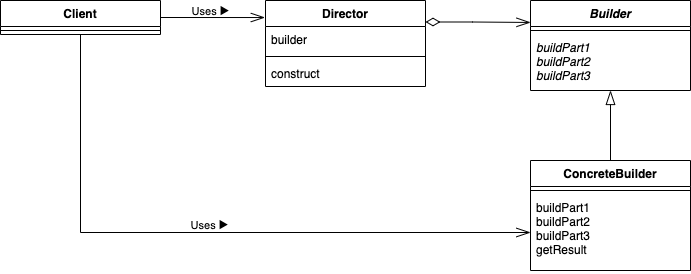

The diagram above was exported from draw.io. Its source (the exported page's mxGraphModel, read from the mxfile embedded in the PNG):
<mxGraphModel dx="1426" dy="905" grid="1" gridSize="10" guides="1" tooltips="1" connect="1" arrows="1" fold="1" page="1" pageScale="1" pageWidth="850" pageHeight="1100" math="0" shadow="0">
  <root>
    <mxCell id="0" />
    <mxCell id="1" parent="0" />
    <mxCell id="qxwi5BKhvcAa5tKgBxgh-22" style="edgeStyle=orthogonalEdgeStyle;rounded=0;orthogonalLoop=1;jettySize=auto;html=1;exitX=1;exitY=0.25;exitDx=0;exitDy=0;entryX=0;entryY=0.244;entryDx=0;entryDy=0;entryPerimeter=0;labelBackgroundColor=none;endArrow=openThin;endFill=0;endSize=12;strokeColor=#000000;fontColor=#000000;startArrow=diamondThin;startFill=0;startSize=12;" parent="1" source="qxwi5BKhvcAa5tKgBxgh-5" target="qxwi5BKhvcAa5tKgBxgh-9" edge="1">
      <mxGeometry relative="1" as="geometry">
        <Array as="points">
          <mxPoint x="552" y="302" />
        </Array>
      </mxGeometry>
    </mxCell>
    <mxCell id="qxwi5BKhvcAa5tKgBxgh-5" value="Director" style="swimlane;fontStyle=1;align=center;verticalAlign=top;childLayout=stackLayout;horizontal=1;startSize=26;horizontalStack=0;resizeParent=1;resizeParentMax=0;resizeLast=0;collapsible=1;marginBottom=0;strokeColor=#000000;fillColor=none;fontColor=#000000;" parent="1" vertex="1">
      <mxGeometry x="345" y="280" width="160" height="86" as="geometry" />
    </mxCell>
    <mxCell id="qxwi5BKhvcAa5tKgBxgh-6" value="builder" style="text;strokeColor=none;fillColor=none;align=left;verticalAlign=top;spacingLeft=4;spacingRight=4;overflow=hidden;rotatable=0;points=[[0,0.5],[1,0.5]];portConstraint=eastwest;" parent="qxwi5BKhvcAa5tKgBxgh-5" vertex="1">
      <mxGeometry y="26" width="160" height="26" as="geometry" />
    </mxCell>
    <mxCell id="qxwi5BKhvcAa5tKgBxgh-7" value="" style="line;strokeWidth=1;fillColor=none;align=left;verticalAlign=middle;spacingTop=-1;spacingLeft=3;spacingRight=3;rotatable=0;labelPosition=right;points=[];portConstraint=eastwest;" parent="qxwi5BKhvcAa5tKgBxgh-5" vertex="1">
      <mxGeometry y="52" width="160" height="8" as="geometry" />
    </mxCell>
    <mxCell id="qxwi5BKhvcAa5tKgBxgh-8" value="construct" style="text;strokeColor=none;fillColor=none;align=left;verticalAlign=top;spacingLeft=4;spacingRight=4;overflow=hidden;rotatable=0;points=[[0,0.5],[1,0.5]];portConstraint=eastwest;" parent="qxwi5BKhvcAa5tKgBxgh-5" vertex="1">
      <mxGeometry y="60" width="160" height="26" as="geometry" />
    </mxCell>
    <mxCell id="qxwi5BKhvcAa5tKgBxgh-19" value="Uses ►" style="edgeStyle=orthogonalEdgeStyle;rounded=0;orthogonalLoop=1;jettySize=auto;html=1;exitX=0.5;exitY=1;exitDx=0;exitDy=0;entryX=0;entryY=0.5;entryDx=0;entryDy=0;labelBackgroundColor=none;endArrow=openThin;endFill=0;endSize=12;strokeColor=#000000;fontColor=#000000;" parent="1" source="qxwi5BKhvcAa5tKgBxgh-1" target="qxwi5BKhvcAa5tKgBxgh-16" edge="1">
      <mxGeometry x="0.0093" y="7" relative="1" as="geometry">
        <mxPoint as="offset" />
      </mxGeometry>
    </mxCell>
    <mxCell id="qxwi5BKhvcAa5tKgBxgh-20" style="edgeStyle=orthogonalEdgeStyle;rounded=0;orthogonalLoop=1;jettySize=auto;html=1;exitX=1;exitY=0.5;exitDx=0;exitDy=0;entryX=-0.004;entryY=0.198;entryDx=0;entryDy=0;entryPerimeter=0;labelBackgroundColor=none;endArrow=openThin;endFill=0;endSize=12;strokeColor=#000000;fontColor=#000000;" parent="1" source="qxwi5BKhvcAa5tKgBxgh-1" target="qxwi5BKhvcAa5tKgBxgh-5" edge="1">
      <mxGeometry relative="1" as="geometry" />
    </mxCell>
    <mxCell id="qxwi5BKhvcAa5tKgBxgh-21" value="Uses ►" style="edgeLabel;html=1;align=center;verticalAlign=middle;resizable=0;points=[];fontColor=#000000;labelBackgroundColor=none;" parent="qxwi5BKhvcAa5tKgBxgh-20" vertex="1" connectable="0">
      <mxGeometry x="-0.05" y="-1" relative="1" as="geometry">
        <mxPoint y="-8.01" as="offset" />
      </mxGeometry>
    </mxCell>
    <mxCell id="qxwi5BKhvcAa5tKgBxgh-1" value="Client" style="swimlane;fontStyle=1;align=center;verticalAlign=top;childLayout=stackLayout;horizontal=1;startSize=26;horizontalStack=0;resizeParent=1;resizeParentMax=0;resizeLast=0;collapsible=1;marginBottom=0;fillColor=none;" parent="1" vertex="1">
      <mxGeometry x="80" y="280" width="160" height="34" as="geometry" />
    </mxCell>
    <mxCell id="qxwi5BKhvcAa5tKgBxgh-3" value="" style="line;strokeWidth=1;fillColor=none;align=left;verticalAlign=middle;spacingTop=-1;spacingLeft=3;spacingRight=3;rotatable=0;labelPosition=right;points=[];portConstraint=eastwest;" parent="qxwi5BKhvcAa5tKgBxgh-1" vertex="1">
      <mxGeometry y="26" width="160" height="8" as="geometry" />
    </mxCell>
    <mxCell id="qxwi5BKhvcAa5tKgBxgh-9" value="Builder" style="swimlane;fontStyle=3;align=center;verticalAlign=top;childLayout=stackLayout;horizontal=1;startSize=26;horizontalStack=0;resizeParent=1;resizeParentMax=0;resizeLast=0;collapsible=1;marginBottom=0;strokeColor=#000000;fillColor=none;fontColor=#000000;" parent="1" vertex="1">
      <mxGeometry x="610" y="280" width="160" height="90" as="geometry" />
    </mxCell>
    <mxCell id="qxwi5BKhvcAa5tKgBxgh-11" value="" style="line;strokeWidth=1;fillColor=none;align=left;verticalAlign=middle;spacingTop=-1;spacingLeft=3;spacingRight=3;rotatable=0;labelPosition=right;points=[];portConstraint=eastwest;" parent="qxwi5BKhvcAa5tKgBxgh-9" vertex="1">
      <mxGeometry y="26" width="160" height="8" as="geometry" />
    </mxCell>
    <mxCell id="qxwi5BKhvcAa5tKgBxgh-12" value="buildPart1&#10;buildPart2&#10;buildPart3" style="text;strokeColor=none;fillColor=none;align=left;verticalAlign=top;spacingLeft=4;spacingRight=4;overflow=hidden;rotatable=0;points=[[0,0.5],[1,0.5]];portConstraint=eastwest;fontStyle=2" parent="qxwi5BKhvcAa5tKgBxgh-9" vertex="1">
      <mxGeometry y="34" width="160" height="56" as="geometry" />
    </mxCell>
    <mxCell id="qxwi5BKhvcAa5tKgBxgh-18" style="edgeStyle=orthogonalEdgeStyle;rounded=0;orthogonalLoop=1;jettySize=auto;html=1;exitX=0.5;exitY=0;exitDx=0;exitDy=0;entryX=0.5;entryY=1;entryDx=0;entryDy=0;entryPerimeter=0;labelBackgroundColor=none;endArrow=blockThin;endFill=0;endSize=12;strokeColor=#000000;fontColor=#000000;" parent="1" source="qxwi5BKhvcAa5tKgBxgh-13" target="qxwi5BKhvcAa5tKgBxgh-12" edge="1">
      <mxGeometry relative="1" as="geometry" />
    </mxCell>
    <mxCell id="qxwi5BKhvcAa5tKgBxgh-13" value="ConcreteBuilder" style="swimlane;fontStyle=1;align=center;verticalAlign=top;childLayout=stackLayout;horizontal=1;startSize=26;horizontalStack=0;resizeParent=1;resizeParentMax=0;resizeLast=0;collapsible=1;marginBottom=0;strokeColor=#000000;fillColor=none;fontColor=#000000;" parent="1" vertex="1">
      <mxGeometry x="610" y="440" width="160" height="110" as="geometry" />
    </mxCell>
    <mxCell id="qxwi5BKhvcAa5tKgBxgh-15" value="" style="line;strokeWidth=1;fillColor=none;align=left;verticalAlign=middle;spacingTop=-1;spacingLeft=3;spacingRight=3;rotatable=0;labelPosition=right;points=[];portConstraint=eastwest;" parent="qxwi5BKhvcAa5tKgBxgh-13" vertex="1">
      <mxGeometry y="26" width="160" height="8" as="geometry" />
    </mxCell>
    <mxCell id="qxwi5BKhvcAa5tKgBxgh-16" value="buildPart1&#10;buildPart2&#10;buildPart3&#10;getResult" style="text;strokeColor=none;fillColor=none;align=left;verticalAlign=top;spacingLeft=4;spacingRight=4;overflow=hidden;rotatable=0;points=[[0,0.5],[1,0.5]];portConstraint=eastwest;" parent="qxwi5BKhvcAa5tKgBxgh-13" vertex="1">
      <mxGeometry y="34" width="160" height="76" as="geometry" />
    </mxCell>
  </root>
</mxGraphModel>